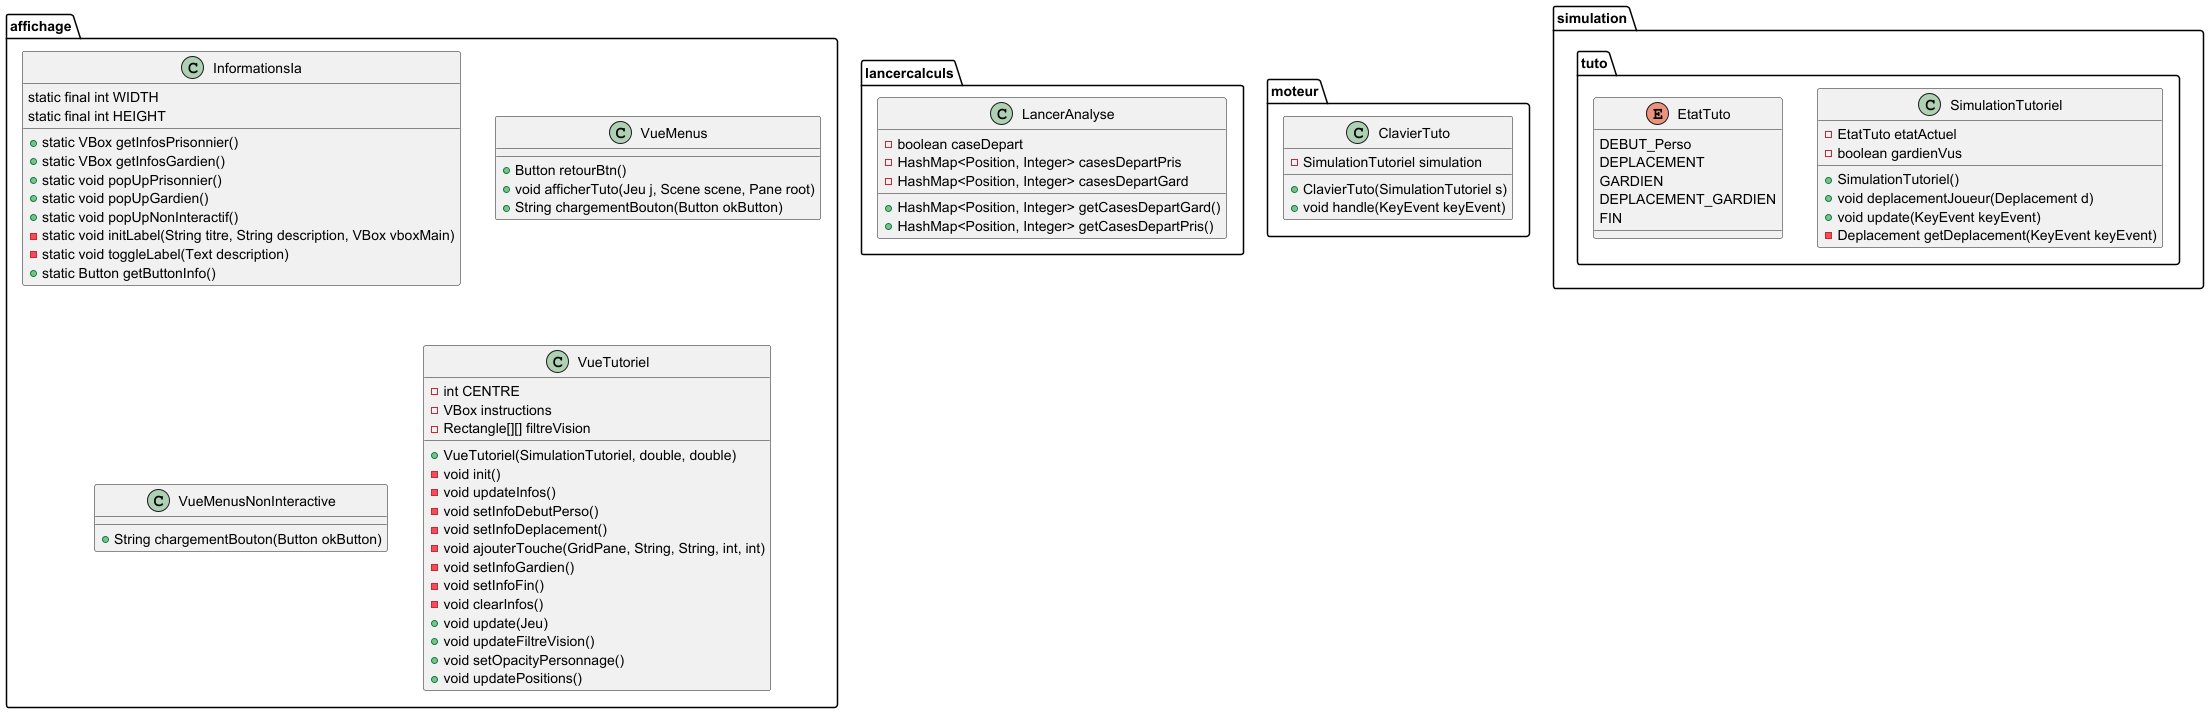

The diagram above was rendered by PlantUML. Its source (embedded in the PNG):
@startuml
package "affichage"{
    class InformationsIa {
        static final int WIDTH
        static final int HEIGHT
        
        +static VBox getInfosPrisonnier()
        +static VBox getInfosGardien()
        +static void popUpPrisonnier()
        +static void popUpGardien()
        +static void popUpNonInteractif()
        -static void initLabel(String titre, String description, VBox vboxMain)
        -static void toggleLabel(Text description)
        +static Button getButtonInfo()
    }
    
    class VueMenus {
        + Button retourBtn()
        + void afficherTuto(Jeu j, Scene scene, Pane root)
        + String chargementBouton(Button okButton)
    }
    
    class VueMenusNonInteractive {
        + String chargementBouton(Button okButton) 
    }

    class VueTutoriel {
        - int CENTRE
        - VBox instructions
        - Rectangle[][] filtreVision
        + VueTutoriel(SimulationTutoriel, double, double)
        - void init()
        - void updateInfos()
        - void setInfoDebutPerso()
        - void setInfoDeplacement()
        - void ajouterTouche(GridPane, String, String, int, int)
        - void setInfoGardien()
        - void setInfoFin()
        - void clearInfos()
        + void update(Jeu)
        + void updateFiltreVision()
        + void setOpacityPersonnage()
        + void updatePositions()
    }
}
package lancercalculs{
    class LancerAnalyse {
        - boolean caseDepart
        - HashMap<Position, Integer> casesDepartPris
        - HashMap<Position, Integer> casesDepartGard
        + HashMap<Position, Integer> getCasesDepartGard()
        + HashMap<Position, Integer> getCasesDepartPris()
    }
    
}

package moteur {
    class ClavierTuto {
        - SimulationTutoriel simulation
        + ClavierTuto(SimulationTutoriel s)
        + void handle(KeyEvent keyEvent)
    }
}

package simulation.tuto {
    class SimulationTutoriel {
        - EtatTuto etatActuel
        - boolean gardienVus
        + SimulationTutoriel()
        + void deplacementJoueur(Deplacement d)
        + void update(KeyEvent keyEvent)
        - Deplacement getDeplacement(KeyEvent keyEvent)
    }

    enum EtatTuto {
        DEBUT_Perso
        DEPLACEMENT
        GARDIEN
        DEPLACEMENT_GARDIEN
        FIN
    }
}
@enduml